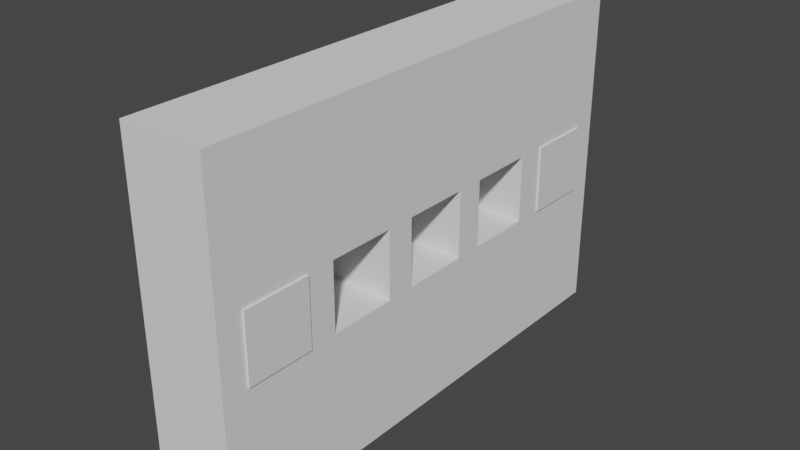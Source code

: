# Source: display-case.blend  (saved by Blender 3.4.6; exported with 4.5.12 LTS)
import bpy
from mathutils import Matrix  # noqa: F401  (used for matrix-valued properties, if any)

bpy.ops.wm.read_factory_settings(use_empty=True)
scene = bpy.context.scene
scene.name = 'Scene'

# ---- collections
col_collection = bpy.data.collections.new('Collection'); scene.collection.children.link(col_collection)

# ---- world
world_world = bpy.data.worlds.new('World'); scene.world = world_world
world_world.use_nodes = True; world_world.node_tree.nodes.clear()
_N = world_world.node_tree.nodes; _L = world_world.node_tree.links
n0 = _N.new('ShaderNodeOutputWorld'); n0.name = 'World Output'; n0.location = (300, 300)
n1 = _N.new('ShaderNodeBackground'); n1.name = 'Background'; n1.location = (10, 300)
n1.inputs[0].default_value = (0.05088, 0.05088, 0.05088, 1.0)
_L.new(n1.outputs[0], n0.inputs[0])
n0.is_active_output = True
world_world.color = (0.05088, 0.05088, 0.05088)
world_world.use_sun_shadow = False
world_world.sun_shadow_jitter_overblur = 0.0

# ---- meshes
me_cube_001 = bpy.data.meshes.new('Cube.001')
me_cube_001.from_pydata([(-1.0, -1.0, -1.0), (-0.875, -0.9, -0.202), (-0.875, 0.6333, -0.202), (-0.875, -0.9, 0.202), (-0.875, 0.6333, 0.202), (-0.875, -0.6333, -0.202), (-0.875, 0.9, -0.202), (-0.875, -0.6333, 0.202), (-1.0, -1.0, 1.0), (-0.875, 0.9, 0.202), (-1.0, 1.0, -1.0), (-1.0, 1.0, 1.0), (1.0, -1.0, -1.0), (1.0, -1.0, 1.0), (1.0, 1.0, -1.0), (1.0, 1.0, 1.0), (1.0, -0.135, 0.2025), (1.0, 0.135, 0.2025), (1.0, -0.135, -0.2025), (1.0, 0.135, -0.2025), (1.0, 0.2483, -0.2025), (1.0, 0.2483, 0.2025), (1.0, 0.5183, -0.2025), (1.0, 0.5183, 0.2025), (1.0, -0.5183, -0.2025), (1.0, -0.5183, 0.2025), (1.0, -0.2483, -0.2025), (1.0, -0.2483, 0.2025), (-0.875, -0.5183, -0.2025), (-0.875, 0.2483, -0.2025), (-0.875, -0.5183, 0.2025), (-0.875, -0.135, -0.2025), (-0.875, -0.2483, -0.2025), (-0.875, 0.2483, 0.2025), (-0.875, -0.2483, 0.2025), (-0.875, 0.5183, -0.2025), (-0.875, -0.135, 0.2025), (-0.875, 0.5183, 0.2025), (-0.875, 0.135, -0.2025), (-0.875, 0.135, 0.2025), (1.0, 0.6333, -0.202), (1.0, 0.6333, 0.0846), (1.0, 0.9, -0.202), (1.0, 0.9, 0.202), (1.0, 0.6804, 0.202), (1.0, 0.6333, 0.202), (1.0, -0.9, -0.202), (1.0, -0.9, 0.202), (1.0, -0.6333, 0.0846), (1.0, -0.6333, -0.202), (1.0, -0.6804, 0.202), (1.0, -0.6333, 0.202)], [], [(0, 8, 11), (0, 11, 10), (10, 11, 15), (10, 15, 14), (26, 18, 16), (26, 16, 27), (12, 18, 26), (12, 26, 24), (20, 19, 14), (22, 20, 14), (13, 12, 24, 48, 49, 46, 47, 50), (24, 25, 13, 50, 51, 48), (40, 41, 22, 14, 15, 44, 43, 42), (45, 44, 15, 23, 22, 41), (15, 13, 25), (15, 25, 16), (15, 16, 23), (17, 19, 20), (17, 20, 21), (18, 12, 14), (18, 14, 19), (12, 13, 8), (12, 8, 0), (10, 14, 12), (10, 12, 0), (15, 11, 8), (15, 8, 13), (31, 38, 39), (31, 39, 36), (17, 39, 38), (17, 38, 19), (18, 31, 36), (18, 36, 16), (38, 31, 18), (38, 18, 19), (36, 39, 17), (36, 17, 16), (29, 35, 37), (29, 37, 33), (23, 37, 35), (23, 35, 22), (20, 29, 33), (20, 33, 21), (35, 29, 20), (35, 20, 22), (33, 37, 23), (33, 23, 21), (28, 32, 34), (28, 34, 30), (27, 34, 32), (27, 32, 26), (24, 28, 30), (24, 30, 25), (32, 28, 24), (32, 24, 26), (30, 34, 27), (30, 27, 25), (2, 6, 9, 4), (43, 9, 6, 42), (41, 40, 2, 4, 45), (6, 2, 40, 42), (45, 4, 9, 43, 44), (1, 5, 7, 3), (51, 7, 5, 49, 48), (46, 1, 3, 47), (5, 1, 46, 49), (3, 7, 51, 50, 47)])
me_cube_001.polygons.foreach_set('use_smooth', [0, 0, 0, 0, 0, 0, 0, 0, 0, 0, 1, 1, 1, 1, 0, 0, 0, 0, 0, 0, 0, 0, 0, 0, 0, 0, 0, 0, 0, 0, 0, 0, 0, 0, 0, 0, 0, 0, 0, 0, 0, 0, 0, 0, 0, 0, 0, 0, 0, 0, 0, 0, 0, 0, 0, 0, 0, 0, 0, 0, 0, 0, 0, 0, 0, 0, 0])
me_cube_001.polygons.foreach_set('material_index', [0, 0, 0, 0, 0, 0, 0, 0, 0, 0, 0, 0, 0, 0, 0, 0, 0, 0, 0, 0, 0, 0, 0, 0, 0, 0, 0, 0, 0, 0, 0, 0, 0, 0, 0, 0, 0, 0, 0, 0, 0, 0, 0, 0, 0, 0, 0, 0, 0, 0, 0, 0, 0, 0, 0, 0, 0, 568, 568, 568, 568, 568, 568, 568, 568, 568, 568])
_uv = me_cube_001.uv_layers.new(name='UVMap')
_uv.uv.foreach_set('vector', [0.375, 0.0, 0.625, 0.0, 0.625, 0.25, 0.375, 0.0, 0.625, 0.25, 0.375, 0.25, 0.375, 0.25, 0.625, 0.25, 0.625, 0.5, 0.375, 0.25, 0.625, 0.5, 0.375, 0.5, 0.4747, 0.656, 0.4747, 0.6419, 0.5253, 0.6419, 0.4747, 0.656, 0.5253, 0.6419, 0.5253, 0.656, 0.375, 0.75, 0.4747, 0.6419, 0.4747, 0.656, 0.375, 0.75, 0.4747, 0.656, 0.4747, 0.6898, 0.4747, 0.594, 0.4747, 0.6081, 0.375, 0.5, 0.4747, 0.5602, 0.4747, 0.594, 0.375, 0.5, 0.625, 0.75, 0.375, 0.75, 0.4747, 0.6898, 0.5106, 0.7042, 0.4747, 0.7042, 0.4747, 0.7375, 0.5252, 0.7375, 0.5252, 0.71, 0.4747, 0.6898, 0.5253, 0.6898, 0.625, 0.75, 0.5252, 0.71, 0.5252, 0.7042, 0.5106, 0.7042, 0.4747, 0.5458, 0.5106, 0.5458, 0.4747, 0.5602, 0.375, 0.5, 0.625, 0.5, 0.5253, 0.54, 0.5252, 0.5125, 0.4747, 0.5125, 0.5252, 0.5458, 0.5253, 0.54, 0.625, 0.5, 0.5253, 0.5602, 0.4747, 0.5602, 0.5106, 0.5458, 0.625, 0.5, 0.625, 0.75, 0.5253, 0.6898, 0.625, 0.5, 0.5253, 0.6898, 0.5253, 0.6419, 0.625, 0.5, 0.5253, 0.6419, 0.5253, 0.5602, 0.5253, 0.6081, 0.4747, 0.6081, 0.4747, 0.594, 0.5253, 0.6081, 0.4747, 0.594, 0.5253, 0.594, 0.4747, 0.6419, 0.375, 0.75, 0.375, 0.5, 0.4747, 0.6419, 0.375, 0.5, 0.4747, 0.6081, 0.375, 0.75, 0.625, 0.75, 0.625, 1.0, 0.375, 0.75, 0.625, 1.0, 0.375, 1.0, 0.125, 0.5, 0.375, 0.5, 0.375, 0.75, 0.125, 0.5, 0.375, 0.75, 0.125, 0.75, 0.625, 0.5, 0.875, 0.5, 0.875, 0.75, 0.625, 0.5, 0.875, 0.75, 0.625, 0.75, 0.375, 0.0, 0.375, 0.25, 0.625, 0.25, 0.375, 0.0, 0.625, 0.25, 0.625, 0.0, 0.625, 0.4844, 0.625, 0.25, 0.375, 0.25, 0.625, 0.4844, 0.375, 0.25, 0.375, 0.4844, 0.375, 0.7656, 0.375, 1.0, 0.625, 1.0, 0.375, 0.7656, 0.625, 1.0, 0.625, 0.7656, 0.125, 0.5, 0.125, 0.75, 0.3594, 0.75, 0.125, 0.5, 0.3594, 0.75, 0.3594, 0.5, 0.875, 0.75, 0.875, 0.5, 0.6406, 0.5, 0.875, 0.75, 0.6406, 0.5, 0.6406, 0.75, 0.375, 0.0, 0.375, 0.25, 0.625, 0.25, 0.375, 0.0, 0.625, 0.25, 0.625, 0.0, 0.625, 0.4844, 0.625, 0.25, 0.375, 0.25, 0.625, 0.4844, 0.375, 0.25, 0.375, 0.4844, 0.375, 0.7656, 0.375, 1.0, 0.625, 1.0, 0.375, 0.7656, 0.625, 1.0, 0.625, 0.7656, 0.125, 0.5, 0.125, 0.75, 0.3594, 0.75, 0.125, 0.5, 0.3594, 0.75, 0.3594, 0.5, 0.875, 0.75, 0.875, 0.5, 0.6406, 0.5, 0.875, 0.75, 0.6406, 0.5, 0.6406, 0.75, 0.375, 0.0, 0.375, 0.25, 0.625, 0.25, 0.375, 0.0, 0.625, 0.25, 0.625, 0.0, 0.625, 0.4844, 0.625, 0.25, 0.375, 0.25, 0.625, 0.4844, 0.375, 0.25, 0.375, 0.4844, 0.375, 0.7656, 0.375, 1.0, 0.625, 1.0, 0.375, 0.7656, 0.625, 1.0, 0.625, 0.7656, 0.125, 0.5, 0.125, 0.75, 0.3594, 0.75, 0.125, 0.5, 0.3594, 0.75, 0.3594, 0.5, 0.875, 0.75, 0.875, 0.5, 0.6406, 0.5, 0.875, 0.75, 0.6406, 0.5, 0.6406, 0.75, 0.375, 0.0, 0.375, 0.25, 0.625, 0.25, 0.625, 0.0, 0.625, 0.4941, 0.625, 0.25, 0.375, 0.25, 0.375, 0.4941, 0.5524, 0.7559, 0.375, 0.7559, 0.375, 1.0, 0.625, 1.0, 0.625, 0.7559, 0.125, 0.5, 0.125, 0.75, 0.3691, 0.75, 0.3691, 0.5, 0.6309, 0.75, 0.875, 0.75, 0.875, 0.5, 0.6309, 0.5, 0.6309, 0.7059, 0.375, 0.0, 0.375, 0.25, 0.625, 0.25, 0.625, 0.0, 0.625, 0.4941, 0.625, 0.25, 0.375, 0.25, 0.375, 0.4941, 0.5524, 0.4941, 0.375, 0.7559, 0.375, 1.0, 0.625, 1.0, 0.625, 0.7559, 0.125, 0.5, 0.125, 0.75, 0.3691, 0.75, 0.3691, 0.5, 0.875, 0.75, 0.875, 0.5, 0.6309, 0.5, 0.6309, 0.5441, 0.6309, 0.75])
me_cube_001.update()
me_cube_001.normals_split_custom_set([tuple(v) for v in zip(*[iter([-1.0, 0.0, 0.0, -1.0, 0.0, 0.0, -1.0, 0.0, 0.0, -1.0, 0.0, 0.0, -1.0, 0.0, 0.0, -1.0, 0.0, 0.0, 0.0, 1.0, 0.0, 0.0, 1.0, 0.0, 0.0, 1.0, 0.0, 0.0, 1.0, 0.0, 0.0, 1.0, 0.0, 0.0, 1.0, 0.0, 1.0, 0.0, 0.0, 1.0, 0.0, 0.0, 1.0, 0.0, 0.0, 1.0, 0.0, 0.0, 1.0, 0.0, 0.0, 1.0, 0.0, 0.0, 1.0, 0.0, 0.0, 1.0, 0.0, 0.0, 1.0, 0.0, 0.0, 1.0, 0.0, 0.0, 1.0, 0.0, 0.0, 1.0, 0.0, 0.0, 1.0, 0.0, 0.0, 1.0, 0.0, 0.0, 1.0, 0.0, 0.0, 1.0, 0.0, 0.0, 1.0, 0.0, 0.0, 1.0, 0.0, 0.0, 1.0, 0.0, 0.0, 1.0, 0.0, 0.0, 1.0, 0.0, 0.0, 1.0, 0.0, 0.0, 1.0, 0.0, 0.0, 1.0, 0.0, 0.0, 1.0, 0.0, 0.0, 1.0, 0.0, 0.0, 1.0, 0.0, 0.0, 1.0, 0.0, 0.0, 1.0, 0.0, 0.0, 1.0, 0.0, 0.0, 1.0, 0.0, 0.0, 1.0, 0.0, 0.0, 1.0, -7.912e-08, 0.0, 1.0, -9.594e-09, 0.0, 1.0, -6.752e-08, 0.0, 1.0, -7.912e-08, 0.0, 1.0, -5.548e-08, 0.0, 1.0, -2.996e-08, 0.0, 1.0, -7.912e-08, 0.0, 1.0, -7.912e-08, 0.0, 1.0, 0.0, 0.0, 1.0, -2.996e-08, 0.0, 1.0, -5.548e-08, 0.0, 1.0, 0.0, 0.0, 1.0, -6.752e-08, 0.0, 1.0, -9.594e-09, 0.0, 1.0, 0.0, 0.0, 1.0, 0.0, 0.0, 1.0, 0.0, 0.0, 1.0, 0.0, 0.0, 1.0, 0.0, 0.0, 1.0, 0.0, 0.0, 1.0, 0.0, 0.0, 1.0, 0.0, 0.0, 1.0, 0.0, 0.0, 1.0, 0.0, 0.0, 1.0, 0.0, 0.0, 1.0, 0.0, 0.0, 1.0, 0.0, 0.0, 1.0, 0.0, 0.0, 1.0, 0.0, 0.0, 1.0, 0.0, 0.0, 1.0, 0.0, 0.0, 1.0, 0.0, 0.0, 1.0, 0.0, 0.0, 1.0, 0.0, 0.0, 1.0, 0.0, 0.0, 0.0, -1.0, 0.0, 0.0, -1.0, 0.0, 0.0, -1.0, 0.0, 0.0, -1.0, 0.0, 0.0, -1.0, 0.0, 0.0, -1.0, 0.0, 0.0, 0.0, -1.0, 0.0, 0.0, -1.0, 0.0, 0.0, -1.0, 0.0, 0.0, -1.0, 0.0, 0.0, -1.0, 0.0, 0.0, -1.0, 0.0, 0.0, 1.0, 0.0, 0.0, 1.0, 0.0, 0.0, 1.0, 0.0, 0.0, 1.0, 0.0, 0.0, 1.0, 0.0, 0.0, 1.0, 1.0, 0.0, 0.0, 1.0, 0.0, 0.0, 1.0, 0.0, 0.0, 1.0, 0.0, 0.0, 1.0, 0.0, 0.0, 1.0, 0.0, 0.0, 0.0, -1.0, 0.0, 0.0, -1.0, 0.0, 0.0, -1.0, 0.0, 0.0, -1.0, 0.0, 0.0, -1.0, 0.0, 0.0, -1.0, 0.0, 0.0, 1.0, 0.0, 0.0, 1.0, 0.0, 0.0, 1.0, 0.0, 0.0, 1.0, 0.0, 0.0, 1.0, 0.0, 0.0, 1.0, 0.0, 0.0, 0.0, 1.0, 0.0, 0.0, 1.0, 0.0, 0.0, 1.0, 0.0, 0.0, 1.0, 0.0, 0.0, 1.0, 0.0, 0.0, 1.0, 0.0, 0.0, -1.0, 0.0, 0.0, -1.0, 0.0, 0.0, -1.0, 0.0, 0.0, -1.0, 0.0, 0.0, -1.0, 0.0, 0.0, -1.0, 1.0, 0.0, 0.0, 1.0, 0.0, 0.0, 1.0, 0.0, 0.0, 1.0, 0.0, 0.0, 1.0, 0.0, 0.0, 1.0, 0.0, 0.0, 0.0, -1.0, 0.0, 0.0, -1.0, 0.0, 0.0, -1.0, 0.0, 0.0, -1.0, 0.0, 0.0, -1.0, 0.0, 0.0, -1.0, 0.0, 0.0, 1.0, 0.0, 0.0, 1.0, 0.0, 0.0, 1.0, 0.0, 0.0, 1.0, 0.0, 0.0, 1.0, 0.0, 0.0, 1.0, 0.0, 0.0, 0.0, 1.0, 0.0, 0.0, 1.0, 0.0, 0.0, 1.0, 0.0, 0.0, 1.0, 0.0, 0.0, 1.0, 0.0, 0.0, 1.0, 0.0, 0.0, -1.0, 0.0, 0.0, -1.0, 0.0, 0.0, -1.0, 0.0, 0.0, -1.0, 0.0, 0.0, -1.0, 0.0, 0.0, -1.0, 1.0, 0.0, 0.0, 1.0, 0.0, 0.0, 1.0, 0.0, 0.0, 1.0, 0.0, 0.0, 1.0, 0.0, 0.0, 1.0, 0.0, 0.0, 0.0, -1.0, 0.0, 0.0, -1.0, 0.0, 0.0, -1.0, 0.0, 0.0, -1.0, 0.0, 0.0, -1.0, 0.0, 0.0, -1.0, 0.0, 0.0, 1.0, 0.0, 0.0, 1.0, 0.0, 0.0, 1.0, 0.0, 0.0, 1.0, 0.0, 0.0, 1.0, 0.0, 0.0, 1.0, 0.0, 0.0, 0.0, 1.0, 0.0, 0.0, 1.0, 0.0, 0.0, 1.0, 0.0, 0.0, 1.0, 0.0, 0.0, 1.0, 0.0, 0.0, 1.0, 0.0, 0.0, -1.0, 0.0, 0.0, -1.0, 0.0, 0.0, -1.0, 0.0, 0.0, -1.0, 0.0, 0.0, -1.0, 0.0, 0.0, -1.0, 1.0, 0.0, 0.0, 1.0, 0.0, 0.0, 1.0, 0.0, 0.0, 1.0, 0.0, 0.0, 0.0, -1.0, 0.0, 0.0, -1.0, 0.0, 0.0, -1.0, 0.0, 0.0, -1.0, 0.0, 0.0, 1.0, 0.0, 0.0, 1.0, 0.0, 0.0, 1.0, 0.0, 0.0, 1.0, 0.0, 0.0, 1.0, 0.0, 0.0, 0.0, 1.0, 0.0, 0.0, 1.0, 0.0, 0.0, 1.0, 0.0, 0.0, 1.0, 0.0, 0.0, -1.0, 0.0, 0.0, -1.0, 0.0, 0.0, -1.0, 0.0, 0.0, -1.0, 0.0, 0.0, -1.0, 1.0, 0.0, 0.0, 1.0, 0.0, 0.0, 1.0, 0.0, 0.0, 1.0, 0.0, 0.0, 0.0, -1.0, 0.0, 0.0, -1.0, 0.0, 0.0, -1.0, 0.0, 0.0, -1.0, 0.0, 0.0, -1.0, 0.0, 0.0, 1.0, 0.0, 0.0, 1.0, 0.0, 0.0, 1.0, 0.0, 0.0, 1.0, 0.0, 0.0, 0.0, 1.0, 0.0, 0.0, 1.0, 0.0, 0.0, 1.0, 0.0, 0.0, 1.0, 0.0, 0.0, -1.0, 0.0, 0.0, -1.0, 0.0, 0.0, -1.0, 0.0, 0.0, -1.0, 0.0, 0.0, -1.0])] * 3)])
me_cube_002 = bpy.data.meshes.new('Cube.002')
me_cube_002.from_pydata([(-1.0, -1.0, -1.0), (-1.0, -1.0, 1.0), (-1.0, 1.0, -1.0), (-1.0, 1.0, 1.0), (1.0, -1.0, -1.0), (1.0, -1.0, 1.0), (1.0, 1.0, -1.0), (1.0, 1.0, 1.0)], [], [(0, 1, 3, 2), (2, 3, 7, 6), (6, 7, 5, 4), (4, 5, 1, 0), (2, 6, 4, 0), (7, 3, 1, 5)])
_uv = me_cube_002.uv_layers.new(name='UVMap')
_uv.uv.foreach_set('vector', [0.375, 0.0, 0.625, 0.0, 0.625, 0.25, 0.375, 0.25, 0.375, 0.25, 0.625, 0.25, 0.625, 0.5, 0.375, 0.5, 0.375, 0.5, 0.625, 0.5, 0.625, 0.75, 0.375, 0.75, 0.375, 0.75, 0.625, 0.75, 0.625, 1.0, 0.375, 1.0, 0.125, 0.5, 0.375, 0.5, 0.375, 0.75, 0.125, 0.75, 0.625, 0.5, 0.875, 0.5, 0.875, 0.75, 0.625, 0.75])
me_cube_002.update()
me_cube_003 = bpy.data.meshes.new('Cube.003')
me_cube_003.from_pydata([(-1.0, -1.0, -1.0), (-1.0, -1.0, 1.0), (-1.0, 1.0, -1.0), (-1.0, 1.0, 1.0), (1.0, -1.0, -1.0), (1.0, -1.0, 1.0), (1.0, 1.0, -1.0), (1.0, 1.0, 1.0)], [], [(0, 1, 3, 2), (2, 3, 7, 6), (6, 7, 5, 4), (4, 5, 1, 0), (2, 6, 4, 0), (7, 3, 1, 5)])
_uv = me_cube_003.uv_layers.new(name='UVMap')
_uv.uv.foreach_set('vector', [0.375, 0.0, 0.625, 0.0, 0.625, 0.25, 0.375, 0.25, 0.375, 0.25, 0.625, 0.25, 0.625, 0.5, 0.375, 0.5, 0.375, 0.5, 0.625, 0.5, 0.625, 0.75, 0.375, 0.75, 0.375, 0.75, 0.625, 0.75, 0.625, 1.0, 0.375, 1.0, 0.125, 0.5, 0.375, 0.5, 0.375, 0.75, 0.125, 0.75, 0.625, 0.5, 0.875, 0.5, 0.875, 0.75, 0.625, 0.75])
me_cube_003.update()

# ---- objects
ob_case = bpy.data.objects.new('Case', me_cube_001)
ob_cube = bpy.data.objects.new('Cube', me_cube_002)
ob_cube_001 = bpy.data.objects.new('Cube.001', me_cube_003)

# ---- transforms, parenting, visibility, modifiers, constraints
ob_case.location = (0.0, 0.0, 0.0)
ob_case.rotation_mode = 'QUATERNION'
ob_case.rotation_quaternion = (1.0, 0.0, 0.0, 0.0)
ob_case.scale = (2.0, 12.0, 8.0)
ob_cube.location = (0.17, 9.2, 0.0)
ob_cube.scale = (1.92, 1.6, 1.616)
ob_cube_001.location = (0.17, -9.2, 0.0)
ob_cube_001.scale = (1.92, 1.6, 1.616)

# ---- collection membership
scene.collection.objects.link(ob_case)
scene.collection.objects.link(ob_cube)
scene.collection.objects.link(ob_cube_001)

# ---- scene / render settings (as saved in the file)
scene.frame_start = 1; scene.frame_end = 250; scene.frame_set(1)
scene.render.engine = 'BLENDER_EEVEE_NEXT'
scene.cycles.sampling_pattern = 'TABULATED_SOBOL'
scene.cycles.use_light_tree = False
scene.view_settings.view_transform = 'Filmic'
bpy.context.view_layer.update()

# ---- added for rendering (the .blend has no active camera and no usable light): camera, sun
cam_auto = bpy.data.cameras.new('AutoCamera')
cam_auto.lens = 50.0
cam_auto.sensor_width = 36.0
cam_auto.clip_end = 1000.0
ob_auto_camera = bpy.data.objects.new('AutoCamera', cam_auto)
scene.collection.objects.link(ob_auto_camera)
ob_auto_camera.location = (26.9995, -32.3454, 21.5636)
ob_auto_camera.rotation_euler = (1.09748, -7.21219e-08, 0.694738)
scene.camera = ob_auto_camera
light_auto_sun = bpy.data.lights.new('AutoSun', 'SUN')
light_auto_sun.energy = 3.0
light_auto_sun.angle = 0.0523599
ob_auto_sun = bpy.data.objects.new('AutoSun', light_auto_sun)
scene.collection.objects.link(ob_auto_sun)
ob_auto_sun.rotation_euler = (0.872665, 0.174533, 0.523599)
bpy.context.view_layer.update()
